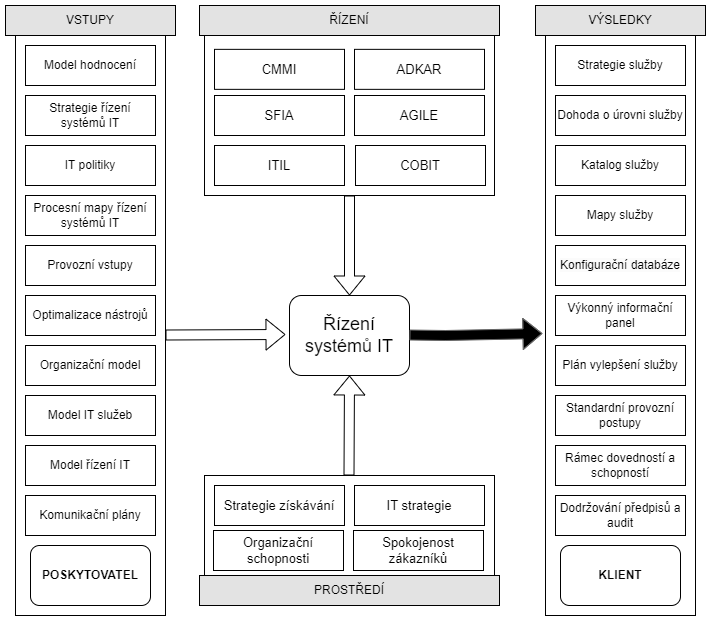

The diagram above was exported from draw.io. Its source (the exported page's mxGraphModel, read from the mxfile embedded in the PNG):
<mxGraphModel dx="1434" dy="788" grid="1" gridSize="10" guides="1" tooltips="1" connect="1" arrows="1" fold="1" page="1" pageScale="1" pageWidth="827" pageHeight="1169" math="0" shadow="0">
  <root>
    <mxCell id="WIyWlLk6GJQsqaUBKTNV-0" />
    <mxCell id="WIyWlLk6GJQsqaUBKTNV-1" parent="WIyWlLk6GJQsqaUBKTNV-0" />
    <mxCell id="PlTrTQe0F9h9vY40ZCgN-0" value="&lt;font style=&quot;font-size: 18px;&quot;&gt;Řízení systémů IT&lt;/font&gt;" style="rounded=1;whiteSpace=wrap;html=1;" vertex="1" parent="WIyWlLk6GJQsqaUBKTNV-1">
      <mxGeometry x="354" y="380" width="120" height="80" as="geometry" />
    </mxCell>
    <mxCell id="PlTrTQe0F9h9vY40ZCgN-3" value="" style="shape=flexArrow;endArrow=classic;html=1;rounded=0;strokeColor=#666666;fillColor=#000000;entryX=-0.02;entryY=0.53;entryDx=0;entryDy=0;entryPerimeter=0;" edge="1" parent="WIyWlLk6GJQsqaUBKTNV-1" target="PlTrTQe0F9h9vY40ZCgN-34">
      <mxGeometry width="50" height="50" relative="1" as="geometry">
        <mxPoint x="474" y="419.5" as="sourcePoint" />
        <mxPoint x="544" y="419.5" as="targetPoint" />
        <Array as="points">
          <mxPoint x="510" y="420" />
        </Array>
      </mxGeometry>
    </mxCell>
    <mxCell id="PlTrTQe0F9h9vY40ZCgN-4" value="" style="shape=flexArrow;endArrow=classic;html=1;rounded=0;entryX=0.5;entryY=0;entryDx=0;entryDy=0;" edge="1" parent="WIyWlLk6GJQsqaUBKTNV-1" target="PlTrTQe0F9h9vY40ZCgN-0">
      <mxGeometry width="50" height="50" relative="1" as="geometry">
        <mxPoint x="414" y="280" as="sourcePoint" />
        <mxPoint x="414" y="360" as="targetPoint" />
      </mxGeometry>
    </mxCell>
    <mxCell id="PlTrTQe0F9h9vY40ZCgN-6" value="" style="shape=flexArrow;endArrow=classic;html=1;rounded=0;" edge="1" parent="WIyWlLk6GJQsqaUBKTNV-1">
      <mxGeometry width="50" height="50" relative="1" as="geometry">
        <mxPoint x="413.5" y="560" as="sourcePoint" />
        <mxPoint x="414" y="460" as="targetPoint" />
      </mxGeometry>
    </mxCell>
    <mxCell id="PlTrTQe0F9h9vY40ZCgN-8" value="" style="shape=flexArrow;endArrow=classic;html=1;rounded=0;strokeColor=#000000;fillColor=#FFFFFF;fontColor=#ffffff;" edge="1" parent="WIyWlLk6GJQsqaUBKTNV-1">
      <mxGeometry width="50" height="50" relative="1" as="geometry">
        <mxPoint x="230" y="419.5" as="sourcePoint" />
        <mxPoint x="350" y="419" as="targetPoint" />
      </mxGeometry>
    </mxCell>
    <mxCell id="PlTrTQe0F9h9vY40ZCgN-19" value="" style="group" vertex="1" connectable="0" parent="WIyWlLk6GJQsqaUBKTNV-1">
      <mxGeometry x="264" y="560" width="300" height="130" as="geometry" />
    </mxCell>
    <mxCell id="PlTrTQe0F9h9vY40ZCgN-9" value="" style="rounded=0;whiteSpace=wrap;html=1;" vertex="1" parent="PlTrTQe0F9h9vY40ZCgN-19">
      <mxGeometry x="5" width="290" height="130" as="geometry" />
    </mxCell>
    <mxCell id="PlTrTQe0F9h9vY40ZCgN-10" value="&lt;font style=&quot;font-size: 13px;&quot;&gt;Strategie získávání&lt;/font&gt;" style="rounded=0;whiteSpace=wrap;html=1;" vertex="1" parent="PlTrTQe0F9h9vY40ZCgN-19">
      <mxGeometry x="15" y="10" width="130" height="40" as="geometry" />
    </mxCell>
    <mxCell id="PlTrTQe0F9h9vY40ZCgN-12" value="&lt;font style=&quot;font-size: 13px;&quot;&gt;IT strategie&lt;/font&gt;" style="rounded=0;whiteSpace=wrap;html=1;" vertex="1" parent="PlTrTQe0F9h9vY40ZCgN-19">
      <mxGeometry x="155" y="10" width="130" height="40" as="geometry" />
    </mxCell>
    <mxCell id="PlTrTQe0F9h9vY40ZCgN-13" value="&lt;font style=&quot;font-size: 13px;&quot;&gt;Organizační schopnosti&lt;/font&gt;" style="rounded=0;whiteSpace=wrap;html=1;" vertex="1" parent="PlTrTQe0F9h9vY40ZCgN-19">
      <mxGeometry x="14" y="55" width="130" height="40" as="geometry" />
    </mxCell>
    <mxCell id="PlTrTQe0F9h9vY40ZCgN-14" value="&lt;font style=&quot;font-size: 13px;&quot;&gt;Spokojenost zákazníků&lt;/font&gt;" style="rounded=0;whiteSpace=wrap;html=1;" vertex="1" parent="PlTrTQe0F9h9vY40ZCgN-19">
      <mxGeometry x="154" y="55" width="130" height="40" as="geometry" />
    </mxCell>
    <mxCell id="PlTrTQe0F9h9vY40ZCgN-15" value="PROSTŘEDÍ" style="rounded=0;whiteSpace=wrap;html=1;fillColor=#e3e3e3;" vertex="1" parent="PlTrTQe0F9h9vY40ZCgN-19">
      <mxGeometry y="100" width="300" height="30" as="geometry" />
    </mxCell>
    <mxCell id="PlTrTQe0F9h9vY40ZCgN-34" value="" style="rounded=0;whiteSpace=wrap;html=1;" vertex="1" parent="WIyWlLk6GJQsqaUBKTNV-1">
      <mxGeometry x="610" y="100" width="150" height="600" as="geometry" />
    </mxCell>
    <mxCell id="PlTrTQe0F9h9vY40ZCgN-35" value="Katalog služby" style="rounded=0;whiteSpace=wrap;html=1;" vertex="1" parent="WIyWlLk6GJQsqaUBKTNV-1">
      <mxGeometry x="620" y="230" width="130" height="40" as="geometry" />
    </mxCell>
    <mxCell id="PlTrTQe0F9h9vY40ZCgN-36" value="Dohoda o úrovni služby" style="rounded=0;whiteSpace=wrap;html=1;" vertex="1" parent="WIyWlLk6GJQsqaUBKTNV-1">
      <mxGeometry x="620" y="180" width="130" height="40" as="geometry" />
    </mxCell>
    <mxCell id="PlTrTQe0F9h9vY40ZCgN-37" value="" style="rounded=0;whiteSpace=wrap;html=1;" vertex="1" parent="WIyWlLk6GJQsqaUBKTNV-1">
      <mxGeometry x="620" y="330" width="130" height="40" as="geometry" />
    </mxCell>
    <mxCell id="PlTrTQe0F9h9vY40ZCgN-38" value="" style="rounded=0;whiteSpace=wrap;html=1;" vertex="1" parent="WIyWlLk6GJQsqaUBKTNV-1">
      <mxGeometry x="620" y="280" width="130" height="40" as="geometry" />
    </mxCell>
    <mxCell id="PlTrTQe0F9h9vY40ZCgN-39" value="&lt;span style=&quot;color: rgb(0, 0, 0); font-family: Helvetica; font-size: 12px; font-style: normal; font-variant-ligatures: normal; font-variant-caps: normal; font-weight: 400; letter-spacing: normal; orphans: 2; text-align: center; text-indent: 0px; text-transform: none; widows: 2; word-spacing: 0px; -webkit-text-stroke-width: 0px; background-color: rgb(251, 251, 251); text-decoration-thickness: initial; text-decoration-style: initial; text-decoration-color: initial; float: none; display: inline !important;&quot;&gt;Konfigurační databáze&lt;/span&gt;" style="rounded=0;whiteSpace=wrap;html=1;" vertex="1" parent="WIyWlLk6GJQsqaUBKTNV-1">
      <mxGeometry x="620" y="330" width="130" height="40" as="geometry" />
    </mxCell>
    <mxCell id="PlTrTQe0F9h9vY40ZCgN-40" value="Mapy služby" style="rounded=0;whiteSpace=wrap;html=1;" vertex="1" parent="WIyWlLk6GJQsqaUBKTNV-1">
      <mxGeometry x="620" y="280" width="130" height="40" as="geometry" />
    </mxCell>
    <mxCell id="PlTrTQe0F9h9vY40ZCgN-41" value="" style="rounded=0;whiteSpace=wrap;html=1;" vertex="1" parent="WIyWlLk6GJQsqaUBKTNV-1">
      <mxGeometry x="620" y="430" width="130" height="40" as="geometry" />
    </mxCell>
    <mxCell id="PlTrTQe0F9h9vY40ZCgN-42" value="Výkonný informační panel" style="rounded=0;whiteSpace=wrap;html=1;" vertex="1" parent="WIyWlLk6GJQsqaUBKTNV-1">
      <mxGeometry x="620" y="380" width="130" height="40" as="geometry" />
    </mxCell>
    <mxCell id="PlTrTQe0F9h9vY40ZCgN-43" value="" style="rounded=0;whiteSpace=wrap;html=1;" vertex="1" parent="WIyWlLk6GJQsqaUBKTNV-1">
      <mxGeometry x="620" y="530" width="130" height="40" as="geometry" />
    </mxCell>
    <mxCell id="PlTrTQe0F9h9vY40ZCgN-44" value="" style="rounded=0;whiteSpace=wrap;html=1;" vertex="1" parent="WIyWlLk6GJQsqaUBKTNV-1">
      <mxGeometry x="620" y="480" width="130" height="40" as="geometry" />
    </mxCell>
    <mxCell id="PlTrTQe0F9h9vY40ZCgN-45" value="Plán vylepšení služby" style="rounded=0;whiteSpace=wrap;html=1;" vertex="1" parent="WIyWlLk6GJQsqaUBKTNV-1">
      <mxGeometry x="620" y="430" width="130" height="40" as="geometry" />
    </mxCell>
    <mxCell id="PlTrTQe0F9h9vY40ZCgN-46" value="Rámec dovedností a schopností" style="rounded=0;whiteSpace=wrap;html=1;" vertex="1" parent="WIyWlLk6GJQsqaUBKTNV-1">
      <mxGeometry x="620" y="530" width="130" height="40" as="geometry" />
    </mxCell>
    <mxCell id="PlTrTQe0F9h9vY40ZCgN-47" value="Standardní provozní postupy" style="rounded=0;whiteSpace=wrap;html=1;" vertex="1" parent="WIyWlLk6GJQsqaUBKTNV-1">
      <mxGeometry x="620" y="480" width="130" height="40" as="geometry" />
    </mxCell>
    <mxCell id="PlTrTQe0F9h9vY40ZCgN-48" value="Dodržování předpisů a audit" style="rounded=0;whiteSpace=wrap;html=1;" vertex="1" parent="WIyWlLk6GJQsqaUBKTNV-1">
      <mxGeometry x="620" y="580" width="130" height="40" as="geometry" />
    </mxCell>
    <mxCell id="PlTrTQe0F9h9vY40ZCgN-49" value="Strategie služby" style="rounded=0;whiteSpace=wrap;html=1;" vertex="1" parent="WIyWlLk6GJQsqaUBKTNV-1">
      <mxGeometry x="620" y="130" width="130" height="40" as="geometry" />
    </mxCell>
    <mxCell id="PlTrTQe0F9h9vY40ZCgN-50" value="&lt;b&gt;KLIENT&lt;/b&gt;" style="rounded=1;whiteSpace=wrap;html=1;" vertex="1" parent="WIyWlLk6GJQsqaUBKTNV-1">
      <mxGeometry x="625" y="630" width="120" height="60" as="geometry" />
    </mxCell>
    <mxCell id="PlTrTQe0F9h9vY40ZCgN-51" value="VÝSLEDKY" style="rounded=0;whiteSpace=wrap;html=1;fillColor=#E3E3E3;" vertex="1" parent="WIyWlLk6GJQsqaUBKTNV-1">
      <mxGeometry x="600" y="90" width="170" height="30" as="geometry" />
    </mxCell>
    <mxCell id="PlTrTQe0F9h9vY40ZCgN-29" value="ŘÍZENÍ" style="rounded=0;whiteSpace=wrap;html=1;fillColor=#e3e3e3;" vertex="1" parent="WIyWlLk6GJQsqaUBKTNV-1">
      <mxGeometry x="264" y="90" width="300" height="30" as="geometry" />
    </mxCell>
    <mxCell id="PlTrTQe0F9h9vY40ZCgN-24" value="" style="rounded=0;whiteSpace=wrap;html=1;" vertex="1" parent="WIyWlLk6GJQsqaUBKTNV-1">
      <mxGeometry x="269" y="120" width="290" height="160" as="geometry" />
    </mxCell>
    <mxCell id="PlTrTQe0F9h9vY40ZCgN-25" value="&lt;font style=&quot;font-size: 13px;&quot;&gt;CMMI&lt;/font&gt;" style="rounded=0;whiteSpace=wrap;html=1;" vertex="1" parent="WIyWlLk6GJQsqaUBKTNV-1">
      <mxGeometry x="279" y="133.85" width="130" height="40" as="geometry" />
    </mxCell>
    <mxCell id="PlTrTQe0F9h9vY40ZCgN-26" value="&lt;font style=&quot;font-size: 13px;&quot;&gt;ADKAR&lt;/font&gt;" style="rounded=0;whiteSpace=wrap;html=1;" vertex="1" parent="WIyWlLk6GJQsqaUBKTNV-1">
      <mxGeometry x="419" y="133.84615384615384" width="130" height="40" as="geometry" />
    </mxCell>
    <mxCell id="PlTrTQe0F9h9vY40ZCgN-27" value="&lt;font style=&quot;font-size: 13px;&quot;&gt;SFIA&lt;/font&gt;" style="rounded=0;whiteSpace=wrap;html=1;" vertex="1" parent="WIyWlLk6GJQsqaUBKTNV-1">
      <mxGeometry x="279" y="180.00384615384613" width="130" height="40" as="geometry" />
    </mxCell>
    <mxCell id="PlTrTQe0F9h9vY40ZCgN-28" value="&lt;font style=&quot;font-size: 13px;&quot;&gt;AGILE&lt;/font&gt;" style="rounded=0;whiteSpace=wrap;html=1;" vertex="1" parent="WIyWlLk6GJQsqaUBKTNV-1">
      <mxGeometry x="419" y="180.00384615384613" width="130" height="40" as="geometry" />
    </mxCell>
    <mxCell id="PlTrTQe0F9h9vY40ZCgN-30" value="&lt;font style=&quot;font-size: 13px;&quot;&gt;ITIL&lt;/font&gt;" style="rounded=0;whiteSpace=wrap;html=1;" vertex="1" parent="WIyWlLk6GJQsqaUBKTNV-1">
      <mxGeometry x="279" y="230.00384615384613" width="130" height="40" as="geometry" />
    </mxCell>
    <mxCell id="PlTrTQe0F9h9vY40ZCgN-31" value="&lt;font style=&quot;font-size: 13px;&quot;&gt;COBIT&lt;/font&gt;" style="rounded=0;whiteSpace=wrap;html=1;" vertex="1" parent="WIyWlLk6GJQsqaUBKTNV-1">
      <mxGeometry x="420" y="230.00384615384613" width="130" height="40" as="geometry" />
    </mxCell>
    <mxCell id="PlTrTQe0F9h9vY40ZCgN-52" value="" style="rounded=0;whiteSpace=wrap;html=1;" vertex="1" parent="WIyWlLk6GJQsqaUBKTNV-1">
      <mxGeometry x="80" y="100" width="150" height="600" as="geometry" />
    </mxCell>
    <mxCell id="PlTrTQe0F9h9vY40ZCgN-53" value="IT politiky" style="rounded=0;whiteSpace=wrap;html=1;" vertex="1" parent="WIyWlLk6GJQsqaUBKTNV-1">
      <mxGeometry x="90" y="230" width="130" height="40" as="geometry" />
    </mxCell>
    <mxCell id="PlTrTQe0F9h9vY40ZCgN-54" value="Strategie řízení systémů IT" style="rounded=0;whiteSpace=wrap;html=1;" vertex="1" parent="WIyWlLk6GJQsqaUBKTNV-1">
      <mxGeometry x="90" y="180" width="130" height="40" as="geometry" />
    </mxCell>
    <mxCell id="PlTrTQe0F9h9vY40ZCgN-55" value="" style="rounded=0;whiteSpace=wrap;html=1;" vertex="1" parent="WIyWlLk6GJQsqaUBKTNV-1">
      <mxGeometry x="90" y="330" width="130" height="40" as="geometry" />
    </mxCell>
    <mxCell id="PlTrTQe0F9h9vY40ZCgN-56" value="" style="rounded=0;whiteSpace=wrap;html=1;" vertex="1" parent="WIyWlLk6GJQsqaUBKTNV-1">
      <mxGeometry x="90" y="280" width="130" height="40" as="geometry" />
    </mxCell>
    <mxCell id="PlTrTQe0F9h9vY40ZCgN-57" value="Provozní vstupy" style="rounded=0;whiteSpace=wrap;html=1;" vertex="1" parent="WIyWlLk6GJQsqaUBKTNV-1">
      <mxGeometry x="90" y="330" width="130" height="40" as="geometry" />
    </mxCell>
    <mxCell id="PlTrTQe0F9h9vY40ZCgN-58" value="Procesní mapy řízení systémů IT" style="rounded=0;whiteSpace=wrap;html=1;" vertex="1" parent="WIyWlLk6GJQsqaUBKTNV-1">
      <mxGeometry x="90" y="280" width="130" height="40" as="geometry" />
    </mxCell>
    <mxCell id="PlTrTQe0F9h9vY40ZCgN-59" value="" style="rounded=0;whiteSpace=wrap;html=1;" vertex="1" parent="WIyWlLk6GJQsqaUBKTNV-1">
      <mxGeometry x="90" y="430" width="130" height="40" as="geometry" />
    </mxCell>
    <mxCell id="PlTrTQe0F9h9vY40ZCgN-60" value="Optimalizace nástrojů" style="rounded=0;whiteSpace=wrap;html=1;" vertex="1" parent="WIyWlLk6GJQsqaUBKTNV-1">
      <mxGeometry x="90" y="380" width="130" height="40" as="geometry" />
    </mxCell>
    <mxCell id="PlTrTQe0F9h9vY40ZCgN-61" value="" style="rounded=0;whiteSpace=wrap;html=1;" vertex="1" parent="WIyWlLk6GJQsqaUBKTNV-1">
      <mxGeometry x="90" y="530" width="130" height="40" as="geometry" />
    </mxCell>
    <mxCell id="PlTrTQe0F9h9vY40ZCgN-62" value="" style="rounded=0;whiteSpace=wrap;html=1;" vertex="1" parent="WIyWlLk6GJQsqaUBKTNV-1">
      <mxGeometry x="90" y="480" width="130" height="40" as="geometry" />
    </mxCell>
    <mxCell id="PlTrTQe0F9h9vY40ZCgN-63" value="Organizační model" style="rounded=0;whiteSpace=wrap;html=1;" vertex="1" parent="WIyWlLk6GJQsqaUBKTNV-1">
      <mxGeometry x="90" y="430" width="130" height="40" as="geometry" />
    </mxCell>
    <mxCell id="PlTrTQe0F9h9vY40ZCgN-64" value="Model řízení IT" style="rounded=0;whiteSpace=wrap;html=1;" vertex="1" parent="WIyWlLk6GJQsqaUBKTNV-1">
      <mxGeometry x="90" y="530" width="130" height="40" as="geometry" />
    </mxCell>
    <mxCell id="PlTrTQe0F9h9vY40ZCgN-65" value="Model IT služeb" style="rounded=0;whiteSpace=wrap;html=1;" vertex="1" parent="WIyWlLk6GJQsqaUBKTNV-1">
      <mxGeometry x="90" y="480" width="130" height="40" as="geometry" />
    </mxCell>
    <mxCell id="PlTrTQe0F9h9vY40ZCgN-66" value="Komunikační plány" style="rounded=0;whiteSpace=wrap;html=1;" vertex="1" parent="WIyWlLk6GJQsqaUBKTNV-1">
      <mxGeometry x="90" y="580" width="130" height="40" as="geometry" />
    </mxCell>
    <mxCell id="PlTrTQe0F9h9vY40ZCgN-67" value="Model hodnocení" style="rounded=0;whiteSpace=wrap;html=1;" vertex="1" parent="WIyWlLk6GJQsqaUBKTNV-1">
      <mxGeometry x="90" y="130" width="130" height="40" as="geometry" />
    </mxCell>
    <mxCell id="PlTrTQe0F9h9vY40ZCgN-68" value="&lt;b&gt;POSKYTOVATEL&lt;/b&gt;" style="rounded=1;whiteSpace=wrap;html=1;" vertex="1" parent="WIyWlLk6GJQsqaUBKTNV-1">
      <mxGeometry x="95" y="630" width="120" height="60" as="geometry" />
    </mxCell>
    <mxCell id="PlTrTQe0F9h9vY40ZCgN-69" value="VSTUPY" style="rounded=0;whiteSpace=wrap;html=1;fillColor=#E3E3E3;" vertex="1" parent="WIyWlLk6GJQsqaUBKTNV-1">
      <mxGeometry x="70" y="90" width="170" height="30" as="geometry" />
    </mxCell>
  </root>
</mxGraphModel>